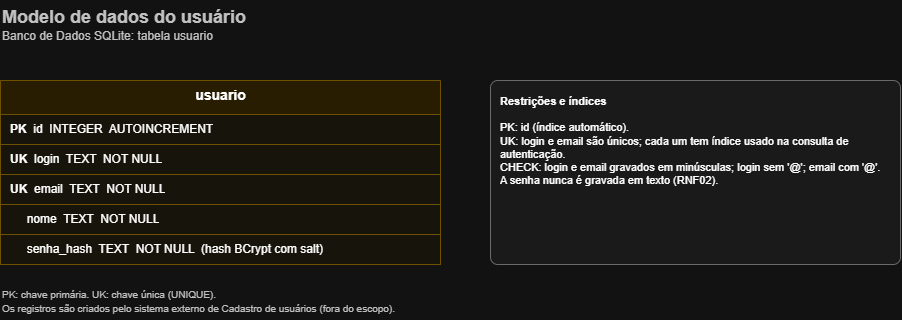

The diagram above was exported from draw.io. Its source (the exported page's mxGraphModel, read from the mxfile embedded in the PNG):
<mxGraphModel dx="1320" dy="390" grid="1" gridSize="10" guides="1" tooltips="1" connect="1" arrows="1" fold="1" page="1" pageScale="1" pageWidth="827" pageHeight="1169" math="0" shadow="0">
  <root>
    <mxCell id="0" />
    <mxCell id="1" parent="0" />
    <mxCell id="I_4sqJwAQQbXyzgFVSks-163" parent="1" style="text;html=1;fillColor=none;strokeColor=none;align=left;verticalAlign=top;whiteSpace=wrap;fontColor=#333333;" value="&lt;b&gt;&lt;font style='font-size:18px'&gt;Modelo de dados do usuário&lt;/font&gt;&lt;/b&gt;&lt;br&gt;&lt;font style='font-size:12px'&gt;Banco de Dados SQLite: tabela usuario&lt;/font&gt;" vertex="1">
      <mxGeometry height="50" width="900" x="40" y="10" as="geometry" />
    </mxCell>
    <mxCell id="I_4sqJwAQQbXyzgFVSks-164" parent="1" style="swimlane;fontStyle=1;align=center;verticalAlign=top;childLayout=stackLayout;horizontal=1;startSize=34;horizontalStack=0;resizeParent=1;resizeParentMax=0;resizeLast=0;collapsible=0;marginBottom=0;html=1;fillColor=#fff2cc;strokeColor=#d6b656;fontSize=14;" value="usuario" vertex="1">
      <mxGeometry height="184" width="440" x="40" y="90" as="geometry" />
    </mxCell>
    <mxCell id="I_4sqJwAQQbXyzgFVSks-165" parent="I_4sqJwAQQbXyzgFVSks-164" style="text;strokeColor=#d6b656;fillColor=#FFFDF2;align=left;verticalAlign=middle;spacingLeft=8;overflow=hidden;rotatable=0;whiteSpace=wrap;html=1;fontSize=12;" value="&lt;b&gt;PK&lt;/b&gt;&amp;nbsp;&amp;nbsp;id&amp;nbsp;&amp;nbsp;INTEGER&amp;nbsp;&amp;nbsp;AUTOINCREMENT" vertex="1">
      <mxGeometry height="30" width="440" y="34" as="geometry" />
    </mxCell>
    <mxCell id="I_4sqJwAQQbXyzgFVSks-166" parent="I_4sqJwAQQbXyzgFVSks-164" style="text;strokeColor=#d6b656;fillColor=#FFFDF2;align=left;verticalAlign=middle;spacingLeft=8;overflow=hidden;rotatable=0;whiteSpace=wrap;html=1;fontSize=12;" value="&lt;b&gt;UK&lt;/b&gt;&amp;nbsp;&amp;nbsp;login&amp;nbsp;&amp;nbsp;TEXT&amp;nbsp;&amp;nbsp;NOT NULL" vertex="1">
      <mxGeometry height="30" width="440" y="64" as="geometry" />
    </mxCell>
    <mxCell id="I_4sqJwAQQbXyzgFVSks-167" parent="I_4sqJwAQQbXyzgFVSks-164" style="text;strokeColor=#d6b656;fillColor=#FFFDF2;align=left;verticalAlign=middle;spacingLeft=8;overflow=hidden;rotatable=0;whiteSpace=wrap;html=1;fontSize=12;" value="&lt;b&gt;UK&lt;/b&gt;&amp;nbsp;&amp;nbsp;email&amp;nbsp;&amp;nbsp;TEXT&amp;nbsp;&amp;nbsp;NOT NULL" vertex="1">
      <mxGeometry height="30" width="440" y="94" as="geometry" />
    </mxCell>
    <mxCell id="I_4sqJwAQQbXyzgFVSks-168" parent="I_4sqJwAQQbXyzgFVSks-164" style="text;strokeColor=#d6b656;fillColor=#FFFDF2;align=left;verticalAlign=middle;spacingLeft=8;overflow=hidden;rotatable=0;whiteSpace=wrap;html=1;fontSize=12;" value="&amp;nbsp;&amp;nbsp;&amp;nbsp;&amp;nbsp;&amp;nbsp;nome&amp;nbsp;&amp;nbsp;TEXT&amp;nbsp;&amp;nbsp;NOT NULL" vertex="1">
      <mxGeometry height="30" width="440" y="124" as="geometry" />
    </mxCell>
    <mxCell id="I_4sqJwAQQbXyzgFVSks-169" parent="I_4sqJwAQQbXyzgFVSks-164" style="text;strokeColor=#d6b656;fillColor=#FFFDF2;align=left;verticalAlign=middle;spacingLeft=8;overflow=hidden;rotatable=0;whiteSpace=wrap;html=1;fontSize=12;" value="&amp;nbsp;&amp;nbsp;&amp;nbsp;&amp;nbsp;&amp;nbsp;senha_hash&amp;nbsp;&amp;nbsp;TEXT&amp;nbsp;&amp;nbsp;NOT NULL&amp;nbsp;&amp;nbsp;(hash BCrypt com salt)" vertex="1">
      <mxGeometry height="30" width="440" y="154" as="geometry" />
    </mxCell>
    <mxCell id="I_4sqJwAQQbXyzgFVSks-170" parent="1" style="rounded=1;arcSize=4;whiteSpace=wrap;html=1;fillColor=#F5F5F5;strokeColor=#999999;align=left;verticalAlign=top;spacing=10;fontSize=11;" value="&lt;b&gt;Restrições e índices&lt;/b&gt;&lt;br&gt;&lt;br&gt;PK: id (índice automático).&lt;br&gt;UK: login e email são únicos; cada um tem índice usado na consulta de autenticação.&lt;br&gt;CHECK: login e email gravados em minúsculas; login sem '@'; email com '@'.&lt;br&gt;A senha nunca é gravada em texto (RNF02)." vertex="1">
      <mxGeometry height="184" width="410" x="530" y="90" as="geometry" />
    </mxCell>
    <mxCell id="I_4sqJwAQQbXyzgFVSks-171" parent="1" style="text;html=1;fillColor=none;strokeColor=none;align=left;verticalAlign=top;whiteSpace=wrap;fontColor=#333333;" value="&lt;font style='font-size:10px'&gt;PK: chave primária. UK: chave única (UNIQUE).&lt;br&gt;Os registros são criados pelo sistema externo de Cadastro de usuários (fora do escopo).&lt;/font&gt;" vertex="1">
      <mxGeometry height="40" width="900" x="40" y="290" as="geometry" />
    </mxCell>
  </root>
</mxGraphModel>